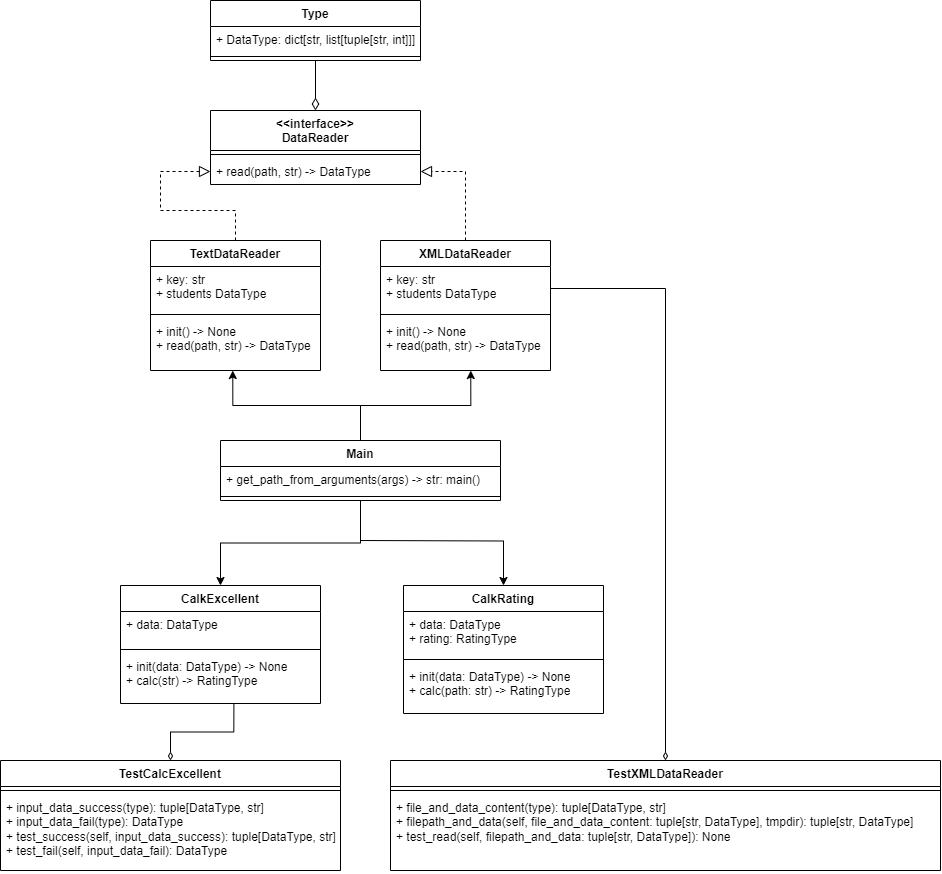

The diagram above was exported from draw.io. Its source (the exported page's mxGraphModel, read from the mxfile embedded in the PNG):
<mxGraphModel dx="1517" dy="795" grid="1" gridSize="10" guides="1" tooltips="1" connect="1" arrows="1" fold="1" page="1" pageScale="1" pageWidth="827" pageHeight="1169" math="0" shadow="0">
  <root>
    <mxCell id="0" />
    <mxCell id="1" parent="0" />
    <mxCell id="wLmXx3BuReOilxb9D84X-10" value="Type" style="swimlane;fontStyle=1;align=center;verticalAlign=top;childLayout=stackLayout;horizontal=1;startSize=26;horizontalStack=0;resizeParent=1;resizeParentMax=0;resizeLast=0;collapsible=1;marginBottom=0;whiteSpace=wrap;html=1;" vertex="1" parent="1">
      <mxGeometry x="220" y="40" width="210" height="60" as="geometry" />
    </mxCell>
    <mxCell id="wLmXx3BuReOilxb9D84X-11" value="+ DataType: dict[str, list[tuple[str, int]]]" style="text;strokeColor=none;fillColor=none;align=left;verticalAlign=top;spacingLeft=4;spacingRight=4;overflow=hidden;rotatable=0;points=[[0,0.5],[1,0.5]];portConstraint=eastwest;whiteSpace=wrap;html=1;" vertex="1" parent="wLmXx3BuReOilxb9D84X-10">
      <mxGeometry y="26" width="210" height="26" as="geometry" />
    </mxCell>
    <mxCell id="wLmXx3BuReOilxb9D84X-12" value="" style="line;strokeWidth=1;fillColor=none;align=left;verticalAlign=middle;spacingTop=-1;spacingLeft=3;spacingRight=3;rotatable=0;labelPosition=right;points=[];portConstraint=eastwest;strokeColor=inherit;" vertex="1" parent="wLmXx3BuReOilxb9D84X-10">
      <mxGeometry y="52" width="210" height="8" as="geometry" />
    </mxCell>
    <mxCell id="wLmXx3BuReOilxb9D84X-14" value="&amp;lt;&amp;lt;interface&amp;gt;&amp;gt;&lt;br&gt;DataReader" style="swimlane;fontStyle=1;align=center;verticalAlign=top;childLayout=stackLayout;horizontal=1;startSize=40;horizontalStack=0;resizeParent=1;resizeParentMax=0;resizeLast=0;collapsible=1;marginBottom=0;whiteSpace=wrap;html=1;" vertex="1" parent="1">
      <mxGeometry x="220" y="150" width="210" height="74" as="geometry" />
    </mxCell>
    <mxCell id="wLmXx3BuReOilxb9D84X-16" value="" style="line;strokeWidth=1;fillColor=none;align=left;verticalAlign=middle;spacingTop=-1;spacingLeft=3;spacingRight=3;rotatable=0;labelPosition=right;points=[];portConstraint=eastwest;strokeColor=inherit;" vertex="1" parent="wLmXx3BuReOilxb9D84X-14">
      <mxGeometry y="40" width="210" height="8" as="geometry" />
    </mxCell>
    <mxCell id="wLmXx3BuReOilxb9D84X-17" value="+ read(path, str) -&amp;gt; DataType" style="text;strokeColor=none;fillColor=none;align=left;verticalAlign=top;spacingLeft=4;spacingRight=4;overflow=hidden;rotatable=0;points=[[0,0.5],[1,0.5]];portConstraint=eastwest;whiteSpace=wrap;html=1;" vertex="1" parent="wLmXx3BuReOilxb9D84X-14">
      <mxGeometry y="48" width="210" height="26" as="geometry" />
    </mxCell>
    <mxCell id="wLmXx3BuReOilxb9D84X-18" value="TextDataReader" style="swimlane;fontStyle=1;align=center;verticalAlign=top;childLayout=stackLayout;horizontal=1;startSize=26;horizontalStack=0;resizeParent=1;resizeParentMax=0;resizeLast=0;collapsible=1;marginBottom=0;whiteSpace=wrap;html=1;" vertex="1" parent="1">
      <mxGeometry x="160" y="280" width="170" height="130" as="geometry" />
    </mxCell>
    <mxCell id="wLmXx3BuReOilxb9D84X-19" value="+ key: str&lt;br&gt;+ students DataType" style="text;strokeColor=none;fillColor=none;align=left;verticalAlign=top;spacingLeft=4;spacingRight=4;overflow=hidden;rotatable=0;points=[[0,0.5],[1,0.5]];portConstraint=eastwest;whiteSpace=wrap;html=1;" vertex="1" parent="wLmXx3BuReOilxb9D84X-18">
      <mxGeometry y="26" width="170" height="44" as="geometry" />
    </mxCell>
    <mxCell id="wLmXx3BuReOilxb9D84X-20" value="" style="line;strokeWidth=1;fillColor=none;align=left;verticalAlign=middle;spacingTop=-1;spacingLeft=3;spacingRight=3;rotatable=0;labelPosition=right;points=[];portConstraint=eastwest;strokeColor=inherit;" vertex="1" parent="wLmXx3BuReOilxb9D84X-18">
      <mxGeometry y="70" width="170" height="8" as="geometry" />
    </mxCell>
    <mxCell id="wLmXx3BuReOilxb9D84X-21" value="+ init() -&amp;gt; None&lt;br&gt;+ read(path, str) -&amp;gt; DataType" style="text;strokeColor=none;fillColor=none;align=left;verticalAlign=top;spacingLeft=4;spacingRight=4;overflow=hidden;rotatable=0;points=[[0,0.5],[1,0.5]];portConstraint=eastwest;whiteSpace=wrap;html=1;" vertex="1" parent="wLmXx3BuReOilxb9D84X-18">
      <mxGeometry y="78" width="170" height="52" as="geometry" />
    </mxCell>
    <mxCell id="wLmXx3BuReOilxb9D84X-22" value="XMLDataReader" style="swimlane;fontStyle=1;align=center;verticalAlign=top;childLayout=stackLayout;horizontal=1;startSize=26;horizontalStack=0;resizeParent=1;resizeParentMax=0;resizeLast=0;collapsible=1;marginBottom=0;whiteSpace=wrap;html=1;" vertex="1" parent="1">
      <mxGeometry x="390" y="280" width="170" height="130" as="geometry" />
    </mxCell>
    <mxCell id="wLmXx3BuReOilxb9D84X-23" value="+ key: str&lt;br&gt;+ students DataType" style="text;strokeColor=none;fillColor=none;align=left;verticalAlign=top;spacingLeft=4;spacingRight=4;overflow=hidden;rotatable=0;points=[[0,0.5],[1,0.5]];portConstraint=eastwest;whiteSpace=wrap;html=1;" vertex="1" parent="wLmXx3BuReOilxb9D84X-22">
      <mxGeometry y="26" width="170" height="44" as="geometry" />
    </mxCell>
    <mxCell id="wLmXx3BuReOilxb9D84X-24" value="" style="line;strokeWidth=1;fillColor=none;align=left;verticalAlign=middle;spacingTop=-1;spacingLeft=3;spacingRight=3;rotatable=0;labelPosition=right;points=[];portConstraint=eastwest;strokeColor=inherit;" vertex="1" parent="wLmXx3BuReOilxb9D84X-22">
      <mxGeometry y="70" width="170" height="8" as="geometry" />
    </mxCell>
    <mxCell id="wLmXx3BuReOilxb9D84X-25" value="+ init() -&amp;gt; None&lt;br&gt;+ read(path, str) -&amp;gt; DataType" style="text;strokeColor=none;fillColor=none;align=left;verticalAlign=top;spacingLeft=4;spacingRight=4;overflow=hidden;rotatable=0;points=[[0,0.5],[1,0.5]];portConstraint=eastwest;whiteSpace=wrap;html=1;" vertex="1" parent="wLmXx3BuReOilxb9D84X-22">
      <mxGeometry y="78" width="170" height="52" as="geometry" />
    </mxCell>
    <mxCell id="wLmXx3BuReOilxb9D84X-43" style="edgeStyle=orthogonalEdgeStyle;rounded=0;orthogonalLoop=1;jettySize=auto;html=1;entryX=0.484;entryY=1.001;entryDx=0;entryDy=0;entryPerimeter=0;" edge="1" parent="1" source="wLmXx3BuReOilxb9D84X-26" target="wLmXx3BuReOilxb9D84X-21">
      <mxGeometry relative="1" as="geometry" />
    </mxCell>
    <mxCell id="wLmXx3BuReOilxb9D84X-45" style="edgeStyle=orthogonalEdgeStyle;rounded=0;orthogonalLoop=1;jettySize=auto;html=1;entryX=0.5;entryY=0;entryDx=0;entryDy=0;" edge="1" parent="1" source="wLmXx3BuReOilxb9D84X-26" target="wLmXx3BuReOilxb9D84X-33">
      <mxGeometry relative="1" as="geometry" />
    </mxCell>
    <mxCell id="wLmXx3BuReOilxb9D84X-26" value="Main" style="swimlane;fontStyle=1;align=center;verticalAlign=top;childLayout=stackLayout;horizontal=1;startSize=26;horizontalStack=0;resizeParent=1;resizeParentMax=0;resizeLast=0;collapsible=1;marginBottom=0;whiteSpace=wrap;html=1;" vertex="1" parent="1">
      <mxGeometry x="230" y="480" width="280" height="60" as="geometry" />
    </mxCell>
    <mxCell id="wLmXx3BuReOilxb9D84X-27" value="+ get_path_from_arguments(args) -&amp;gt; str: main()" style="text;strokeColor=none;fillColor=none;align=left;verticalAlign=top;spacingLeft=4;spacingRight=4;overflow=hidden;rotatable=0;points=[[0,0.5],[1,0.5]];portConstraint=eastwest;whiteSpace=wrap;html=1;" vertex="1" parent="wLmXx3BuReOilxb9D84X-26">
      <mxGeometry y="26" width="280" height="26" as="geometry" />
    </mxCell>
    <mxCell id="wLmXx3BuReOilxb9D84X-28" value="" style="line;strokeWidth=1;fillColor=none;align=left;verticalAlign=middle;spacingTop=-1;spacingLeft=3;spacingRight=3;rotatable=0;labelPosition=right;points=[];portConstraint=eastwest;strokeColor=inherit;" vertex="1" parent="wLmXx3BuReOilxb9D84X-26">
      <mxGeometry y="52" width="280" height="8" as="geometry" />
    </mxCell>
    <mxCell id="wLmXx3BuReOilxb9D84X-29" value="CalkRating" style="swimlane;fontStyle=1;align=center;verticalAlign=top;childLayout=stackLayout;horizontal=1;startSize=26;horizontalStack=0;resizeParent=1;resizeParentMax=0;resizeLast=0;collapsible=1;marginBottom=0;whiteSpace=wrap;html=1;" vertex="1" parent="1">
      <mxGeometry x="413" y="625" width="200" height="128" as="geometry" />
    </mxCell>
    <mxCell id="wLmXx3BuReOilxb9D84X-30" value="+ data: DataType&lt;br&gt;+ rating: RatingType" style="text;strokeColor=none;fillColor=none;align=left;verticalAlign=top;spacingLeft=4;spacingRight=4;overflow=hidden;rotatable=0;points=[[0,0.5],[1,0.5]];portConstraint=eastwest;whiteSpace=wrap;html=1;" vertex="1" parent="wLmXx3BuReOilxb9D84X-29">
      <mxGeometry y="26" width="200" height="44" as="geometry" />
    </mxCell>
    <mxCell id="wLmXx3BuReOilxb9D84X-31" value="" style="line;strokeWidth=1;fillColor=none;align=left;verticalAlign=middle;spacingTop=-1;spacingLeft=3;spacingRight=3;rotatable=0;labelPosition=right;points=[];portConstraint=eastwest;strokeColor=inherit;" vertex="1" parent="wLmXx3BuReOilxb9D84X-29">
      <mxGeometry y="70" width="200" height="8" as="geometry" />
    </mxCell>
    <mxCell id="wLmXx3BuReOilxb9D84X-32" value="+ init(data: DataType) -&amp;gt; None&lt;br&gt;+ calc(path: str) -&amp;gt; RatingType" style="text;strokeColor=none;fillColor=none;align=left;verticalAlign=top;spacingLeft=4;spacingRight=4;overflow=hidden;rotatable=0;points=[[0,0.5],[1,0.5]];portConstraint=eastwest;whiteSpace=wrap;html=1;" vertex="1" parent="wLmXx3BuReOilxb9D84X-29">
      <mxGeometry y="78" width="200" height="50" as="geometry" />
    </mxCell>
    <mxCell id="wLmXx3BuReOilxb9D84X-33" value="CalkExcellent" style="swimlane;fontStyle=1;align=center;verticalAlign=top;childLayout=stackLayout;horizontal=1;startSize=26;horizontalStack=0;resizeParent=1;resizeParentMax=0;resizeLast=0;collapsible=1;marginBottom=0;whiteSpace=wrap;html=1;" vertex="1" parent="1">
      <mxGeometry x="130" y="625" width="200" height="118" as="geometry" />
    </mxCell>
    <mxCell id="wLmXx3BuReOilxb9D84X-34" value="+ data: DataType" style="text;strokeColor=none;fillColor=none;align=left;verticalAlign=top;spacingLeft=4;spacingRight=4;overflow=hidden;rotatable=0;points=[[0,0.5],[1,0.5]];portConstraint=eastwest;whiteSpace=wrap;html=1;" vertex="1" parent="wLmXx3BuReOilxb9D84X-33">
      <mxGeometry y="26" width="200" height="34" as="geometry" />
    </mxCell>
    <mxCell id="wLmXx3BuReOilxb9D84X-35" value="" style="line;strokeWidth=1;fillColor=none;align=left;verticalAlign=middle;spacingTop=-1;spacingLeft=3;spacingRight=3;rotatable=0;labelPosition=right;points=[];portConstraint=eastwest;strokeColor=inherit;" vertex="1" parent="wLmXx3BuReOilxb9D84X-33">
      <mxGeometry y="60" width="200" height="8" as="geometry" />
    </mxCell>
    <mxCell id="wLmXx3BuReOilxb9D84X-36" value="+ init(data: DataType) -&amp;gt; None&lt;br&gt;+ calc(str) -&amp;gt; RatingType" style="text;strokeColor=none;fillColor=none;align=left;verticalAlign=top;spacingLeft=4;spacingRight=4;overflow=hidden;rotatable=0;points=[[0,0.5],[1,0.5]];portConstraint=eastwest;whiteSpace=wrap;html=1;" vertex="1" parent="wLmXx3BuReOilxb9D84X-33">
      <mxGeometry y="68" width="200" height="50" as="geometry" />
    </mxCell>
    <mxCell id="wLmXx3BuReOilxb9D84X-37" value="" style="endArrow=diamondThin;endFill=0;endSize=10;html=1;rounded=0;exitX=0.5;exitY=1;exitDx=0;exitDy=0;entryX=0.5;entryY=0;entryDx=0;entryDy=0;strokeWidth=1;" edge="1" parent="1" source="wLmXx3BuReOilxb9D84X-10" target="wLmXx3BuReOilxb9D84X-14">
      <mxGeometry width="160" relative="1" as="geometry">
        <mxPoint x="380" y="220" as="sourcePoint" />
        <mxPoint x="540" y="220" as="targetPoint" />
      </mxGeometry>
    </mxCell>
    <mxCell id="wLmXx3BuReOilxb9D84X-38" value="" style="endArrow=block;endFill=0;endSize=9;html=1;rounded=0;exitX=0.5;exitY=0;exitDx=0;exitDy=0;entryX=0;entryY=0.5;entryDx=0;entryDy=0;dashed=1;" edge="1" parent="1" source="wLmXx3BuReOilxb9D84X-18" target="wLmXx3BuReOilxb9D84X-17">
      <mxGeometry width="160" relative="1" as="geometry">
        <mxPoint x="380" y="220" as="sourcePoint" />
        <mxPoint x="540" y="220" as="targetPoint" />
        <Array as="points">
          <mxPoint x="245" y="250" />
          <mxPoint x="170" y="250" />
          <mxPoint x="170" y="211" />
        </Array>
      </mxGeometry>
    </mxCell>
    <mxCell id="wLmXx3BuReOilxb9D84X-40" value="" style="endArrow=block;endFill=0;endSize=9;html=1;rounded=0;entryX=1;entryY=0.5;entryDx=0;entryDy=0;exitX=0.5;exitY=0;exitDx=0;exitDy=0;dashed=1;" edge="1" parent="1" source="wLmXx3BuReOilxb9D84X-22" target="wLmXx3BuReOilxb9D84X-17">
      <mxGeometry width="160" relative="1" as="geometry">
        <mxPoint x="380" y="220" as="sourcePoint" />
        <mxPoint x="540" y="220" as="targetPoint" />
        <Array as="points">
          <mxPoint x="475" y="211" />
        </Array>
      </mxGeometry>
    </mxCell>
    <mxCell id="wLmXx3BuReOilxb9D84X-44" style="edgeStyle=orthogonalEdgeStyle;rounded=0;orthogonalLoop=1;jettySize=auto;html=1;entryX=0.531;entryY=1.001;entryDx=0;entryDy=0;entryPerimeter=0;exitX=0.5;exitY=0;exitDx=0;exitDy=0;" edge="1" parent="1" source="wLmXx3BuReOilxb9D84X-26" target="wLmXx3BuReOilxb9D84X-25">
      <mxGeometry relative="1" as="geometry">
        <mxPoint x="380" y="490" as="sourcePoint" />
        <mxPoint x="252" y="420" as="targetPoint" />
      </mxGeometry>
    </mxCell>
    <mxCell id="wLmXx3BuReOilxb9D84X-46" style="edgeStyle=orthogonalEdgeStyle;rounded=0;orthogonalLoop=1;jettySize=auto;html=1;entryX=0.5;entryY=0;entryDx=0;entryDy=0;" edge="1" parent="1" target="wLmXx3BuReOilxb9D84X-29">
      <mxGeometry relative="1" as="geometry">
        <mxPoint x="370" y="580" as="sourcePoint" />
        <mxPoint x="240" y="635" as="targetPoint" />
      </mxGeometry>
    </mxCell>
    <mxCell id="wLmXx3BuReOilxb9D84X-55" style="edgeStyle=orthogonalEdgeStyle;rounded=0;orthogonalLoop=1;jettySize=auto;html=1;entryX=0.567;entryY=0.99;entryDx=0;entryDy=0;entryPerimeter=0;endArrow=none;endFill=0;startArrow=diamondThin;startFill=0;" edge="1" parent="1" source="wLmXx3BuReOilxb9D84X-47" target="wLmXx3BuReOilxb9D84X-36">
      <mxGeometry relative="1" as="geometry" />
    </mxCell>
    <mxCell id="wLmXx3BuReOilxb9D84X-47" value="TestCalcExcellent" style="swimlane;fontStyle=1;align=center;verticalAlign=top;childLayout=stackLayout;horizontal=1;startSize=26;horizontalStack=0;resizeParent=1;resizeParentMax=0;resizeLast=0;collapsible=1;marginBottom=0;whiteSpace=wrap;html=1;" vertex="1" parent="1">
      <mxGeometry x="10" y="800" width="340" height="110" as="geometry" />
    </mxCell>
    <mxCell id="wLmXx3BuReOilxb9D84X-49" value="" style="line;strokeWidth=1;fillColor=none;align=left;verticalAlign=middle;spacingTop=-1;spacingLeft=3;spacingRight=3;rotatable=0;labelPosition=right;points=[];portConstraint=eastwest;strokeColor=inherit;" vertex="1" parent="wLmXx3BuReOilxb9D84X-47">
      <mxGeometry y="26" width="340" height="8" as="geometry" />
    </mxCell>
    <mxCell id="wLmXx3BuReOilxb9D84X-50" value="+ input_data_success(type): tuple[DataType, str]&lt;br&gt;+&amp;nbsp;input_data_fail(type):&amp;nbsp;DataType&lt;br&gt;+&amp;nbsp;test_success(self, input_data_success):&amp;nbsp;tuple[DataType, str]&lt;br&gt;+&amp;nbsp;test_fail(self, input_data_fail): DataType" style="text;strokeColor=none;fillColor=none;align=left;verticalAlign=top;spacingLeft=4;spacingRight=4;overflow=hidden;rotatable=0;points=[[0,0.5],[1,0.5]];portConstraint=eastwest;whiteSpace=wrap;html=1;" vertex="1" parent="wLmXx3BuReOilxb9D84X-47">
      <mxGeometry y="34" width="340" height="76" as="geometry" />
    </mxCell>
    <mxCell id="wLmXx3BuReOilxb9D84X-54" style="edgeStyle=orthogonalEdgeStyle;rounded=0;orthogonalLoop=1;jettySize=auto;html=1;entryX=1;entryY=0.5;entryDx=0;entryDy=0;endArrow=none;endFill=0;startArrow=diamondThin;startFill=0;" edge="1" parent="1" source="wLmXx3BuReOilxb9D84X-51" target="wLmXx3BuReOilxb9D84X-23">
      <mxGeometry relative="1" as="geometry" />
    </mxCell>
    <mxCell id="wLmXx3BuReOilxb9D84X-51" value="TestXMLDataReader" style="swimlane;fontStyle=1;align=center;verticalAlign=top;childLayout=stackLayout;horizontal=1;startSize=26;horizontalStack=0;resizeParent=1;resizeParentMax=0;resizeLast=0;collapsible=1;marginBottom=0;whiteSpace=wrap;html=1;" vertex="1" parent="1">
      <mxGeometry x="400" y="800" width="550" height="110" as="geometry" />
    </mxCell>
    <mxCell id="wLmXx3BuReOilxb9D84X-52" value="" style="line;strokeWidth=1;fillColor=none;align=left;verticalAlign=middle;spacingTop=-1;spacingLeft=3;spacingRight=3;rotatable=0;labelPosition=right;points=[];portConstraint=eastwest;strokeColor=inherit;" vertex="1" parent="wLmXx3BuReOilxb9D84X-51">
      <mxGeometry y="26" width="550" height="8" as="geometry" />
    </mxCell>
    <mxCell id="wLmXx3BuReOilxb9D84X-53" value="+ file_and_data_content(type): tuple[DataType, str]&lt;br&gt;+&amp;nbsp;filepath_and_data(self, file_and_data_content: tuple[str, DataType], tmpdir):&amp;nbsp;tuple[str, DataType]&lt;br&gt;+&amp;nbsp;test_read(self, filepath_and_data: tuple[str, DataType]):&amp;nbsp;None" style="text;strokeColor=none;fillColor=none;align=left;verticalAlign=top;spacingLeft=4;spacingRight=4;overflow=hidden;rotatable=0;points=[[0,0.5],[1,0.5]];portConstraint=eastwest;whiteSpace=wrap;html=1;" vertex="1" parent="wLmXx3BuReOilxb9D84X-51">
      <mxGeometry y="34" width="550" height="76" as="geometry" />
    </mxCell>
  </root>
</mxGraphModel>